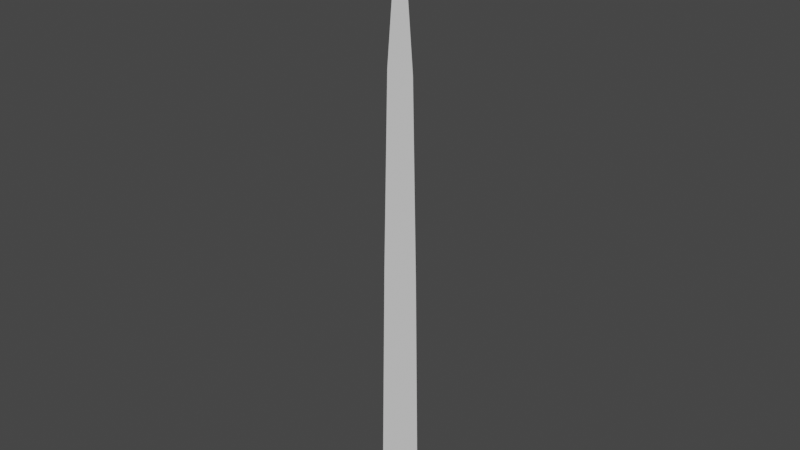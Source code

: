 # Source: grass.blend  (saved by Blender 3.5.10; exported with 4.5.12 LTS)
import bpy
from mathutils import Matrix  # noqa: F401  (used for matrix-valued properties, if any)

bpy.ops.wm.read_factory_settings(use_empty=True)
scene = bpy.context.scene
scene.name = 'Scene'

# ---- collections
col_collection = bpy.data.collections.new('Collection'); scene.collection.children.link(col_collection)

# ---- world
world_world = bpy.data.worlds.new('World'); scene.world = world_world
world_world.use_nodes = True; world_world.node_tree.nodes.clear()
_N = world_world.node_tree.nodes; _L = world_world.node_tree.links
n0 = _N.new('ShaderNodeOutputWorld'); n0.name = 'World Output'; n0.location = (300, 300)
n1 = _N.new('ShaderNodeBackground'); n1.name = 'Background'; n1.location = (10, 300)
n1.inputs[0].default_value = (0.05088, 0.05088, 0.05088, 1.0)
_L.new(n1.outputs[0], n0.inputs[0])
n0.is_active_output = True
world_world.color = (0.05088, 0.05088, 0.05088)
world_world.use_sun_shadow = False
world_world.sun_shadow_jitter_overblur = 0.0

# ---- meshes
me_plane = bpy.data.meshes.new('Plane')
me_plane.from_pydata([(0.3101, 5.96e-08, 5.96e-08), (0.2542, 5.423e-08, 3.425), (-0.3101, 0.0, 0.0), (-0.1891, 1.163e-08, 6.096), (0.1891, 4.798e-08, 6.096), (-0.2542, 5.37e-09, 3.425), (-2.98e-08, 2.98e-08, 8.288)], [], [(1, 3, 5), (0, 5, 2), (3, 4, 6), (1, 4, 3), (0, 1, 5)])
_uv = me_plane.uv_layers.new(name='UVMap')
_uv.uv.foreach_set('vector', [0.9099, 0.4133, 0.195, 0.7355, 0.09009, 0.4133, 1.0, 0.0, 0.09009, 0.4133, 0.0, 0.0, 0.195, 0.7355, 0.805, 0.7355, 0.5, 1.0, 0.9099, 0.4133, 0.805, 0.7355, 0.195, 0.7355, 1.0, 0.0, 0.9099, 0.4133, 0.09009, 0.4133])
me_plane.update()

# ---- objects
ob_grass = bpy.data.objects.new('grass', me_plane)

# ---- transforms, parenting, visibility, modifiers, constraints
ob_grass.location = (0.0, 0.0, 0.0)

# ---- collection membership
col_collection.objects.link(ob_grass)

# ---- scene / render settings (as saved in the file)
scene.frame_start = 1; scene.frame_end = 250; scene.frame_set(1)
scene.render.engine = 'BLENDER_EEVEE_NEXT'
scene.cycles.sampling_pattern = 'TABULATED_SOBOL'
scene.view_settings.view_transform = 'Filmic'
bpy.context.view_layer.update()

# ---- added for rendering (the .blend has no active camera and no usable light): camera, sun
cam_auto = bpy.data.cameras.new('AutoCamera')
cam_auto.lens = 50.0
cam_auto.sensor_width = 36.0
cam_auto.clip_end = 1000.0
ob_auto_camera = bpy.data.objects.new('AutoCamera', cam_auto)
scene.collection.objects.link(ob_auto_camera)
ob_auto_camera.location = (7.68942, -9.2273, 10.2954)
ob_auto_camera.rotation_euler = (1.09748, -7.21219e-08, 0.694738)
scene.camera = ob_auto_camera
light_auto_sun = bpy.data.lights.new('AutoSun', 'SUN')
light_auto_sun.energy = 3.0
light_auto_sun.angle = 0.0523599
ob_auto_sun = bpy.data.objects.new('AutoSun', light_auto_sun)
scene.collection.objects.link(ob_auto_sun)
ob_auto_sun.rotation_euler = (0.872665, 0.174533, 0.523599)
bpy.context.view_layer.update()
